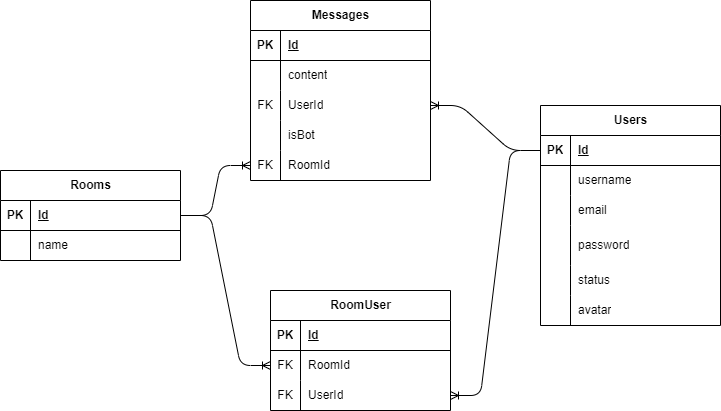

The diagram above was exported from draw.io. Its source (the exported page's mxGraphModel, read from the mxfile embedded in the PNG):
<mxGraphModel dx="1752" dy="335" grid="1" gridSize="10" guides="1" tooltips="1" connect="1" arrows="1" fold="1" page="1" pageScale="1" pageWidth="850" pageHeight="1100" math="0" shadow="0">
  <root>
    <mxCell id="0" />
    <mxCell id="1" parent="0" />
    <mxCell id="9" value="Users" style="shape=table;startSize=30;container=1;collapsible=1;childLayout=tableLayout;fixedRows=1;rowLines=0;fontStyle=1;align=center;resizeLast=1;html=1;" parent="1" vertex="1">
      <mxGeometry x="260" y="535" width="180" height="220" as="geometry" />
    </mxCell>
    <mxCell id="10" value="" style="shape=tableRow;horizontal=0;startSize=0;swimlaneHead=0;swimlaneBody=0;fillColor=none;collapsible=0;dropTarget=0;points=[[0,0.5],[1,0.5]];portConstraint=eastwest;top=0;left=0;right=0;bottom=1;" parent="9" vertex="1">
      <mxGeometry y="30" width="180" height="30" as="geometry" />
    </mxCell>
    <mxCell id="11" value="PK" style="shape=partialRectangle;connectable=0;fillColor=none;top=0;left=0;bottom=0;right=0;fontStyle=1;overflow=hidden;whiteSpace=wrap;html=1;" parent="10" vertex="1">
      <mxGeometry width="30" height="30" as="geometry">
        <mxRectangle width="30" height="30" as="alternateBounds" />
      </mxGeometry>
    </mxCell>
    <mxCell id="12" value="Id" style="shape=partialRectangle;connectable=0;fillColor=none;top=0;left=0;bottom=0;right=0;align=left;spacingLeft=6;fontStyle=5;overflow=hidden;whiteSpace=wrap;html=1;" parent="10" vertex="1">
      <mxGeometry x="30" width="150" height="30" as="geometry">
        <mxRectangle width="150" height="30" as="alternateBounds" />
      </mxGeometry>
    </mxCell>
    <mxCell id="13" value="" style="shape=tableRow;horizontal=0;startSize=0;swimlaneHead=0;swimlaneBody=0;fillColor=none;collapsible=0;dropTarget=0;points=[[0,0.5],[1,0.5]];portConstraint=eastwest;top=0;left=0;right=0;bottom=0;" parent="9" vertex="1">
      <mxGeometry y="60" width="180" height="30" as="geometry" />
    </mxCell>
    <mxCell id="14" value="" style="shape=partialRectangle;connectable=0;fillColor=none;top=0;left=0;bottom=0;right=0;editable=1;overflow=hidden;whiteSpace=wrap;html=1;" parent="13" vertex="1">
      <mxGeometry width="30" height="30" as="geometry">
        <mxRectangle width="30" height="30" as="alternateBounds" />
      </mxGeometry>
    </mxCell>
    <mxCell id="15" value="username" style="shape=partialRectangle;connectable=0;fillColor=none;top=0;left=0;bottom=0;right=0;align=left;spacingLeft=6;overflow=hidden;whiteSpace=wrap;html=1;" parent="13" vertex="1">
      <mxGeometry x="30" width="150" height="30" as="geometry">
        <mxRectangle width="150" height="30" as="alternateBounds" />
      </mxGeometry>
    </mxCell>
    <mxCell id="16" value="" style="shape=tableRow;horizontal=0;startSize=0;swimlaneHead=0;swimlaneBody=0;fillColor=none;collapsible=0;dropTarget=0;points=[[0,0.5],[1,0.5]];portConstraint=eastwest;top=0;left=0;right=0;bottom=0;" parent="9" vertex="1">
      <mxGeometry y="90" width="180" height="30" as="geometry" />
    </mxCell>
    <mxCell id="17" value="" style="shape=partialRectangle;connectable=0;fillColor=none;top=0;left=0;bottom=0;right=0;editable=1;overflow=hidden;whiteSpace=wrap;html=1;" parent="16" vertex="1">
      <mxGeometry width="30" height="30" as="geometry">
        <mxRectangle width="30" height="30" as="alternateBounds" />
      </mxGeometry>
    </mxCell>
    <mxCell id="18" value="email" style="shape=partialRectangle;connectable=0;fillColor=none;top=0;left=0;bottom=0;right=0;align=left;spacingLeft=6;overflow=hidden;whiteSpace=wrap;html=1;" parent="16" vertex="1">
      <mxGeometry x="30" width="150" height="30" as="geometry">
        <mxRectangle width="150" height="30" as="alternateBounds" />
      </mxGeometry>
    </mxCell>
    <mxCell id="19" value="" style="shape=tableRow;horizontal=0;startSize=0;swimlaneHead=0;swimlaneBody=0;fillColor=none;collapsible=0;dropTarget=0;points=[[0,0.5],[1,0.5]];portConstraint=eastwest;top=0;left=0;right=0;bottom=0;" parent="9" vertex="1">
      <mxGeometry y="120" width="180" height="40" as="geometry" />
    </mxCell>
    <mxCell id="20" value="" style="shape=partialRectangle;connectable=0;fillColor=none;top=0;left=0;bottom=0;right=0;editable=1;overflow=hidden;whiteSpace=wrap;html=1;" parent="19" vertex="1">
      <mxGeometry width="30" height="40" as="geometry">
        <mxRectangle width="30" height="40" as="alternateBounds" />
      </mxGeometry>
    </mxCell>
    <mxCell id="21" value="password" style="shape=partialRectangle;connectable=0;fillColor=none;top=0;left=0;bottom=0;right=0;align=left;spacingLeft=6;overflow=hidden;whiteSpace=wrap;html=1;" parent="19" vertex="1">
      <mxGeometry x="30" width="150" height="40" as="geometry">
        <mxRectangle width="150" height="40" as="alternateBounds" />
      </mxGeometry>
    </mxCell>
    <mxCell id="22" style="shape=tableRow;horizontal=0;startSize=0;swimlaneHead=0;swimlaneBody=0;fillColor=none;collapsible=0;dropTarget=0;points=[[0,0.5],[1,0.5]];portConstraint=eastwest;top=0;left=0;right=0;bottom=0;" parent="9" vertex="1">
      <mxGeometry y="160" width="180" height="30" as="geometry" />
    </mxCell>
    <mxCell id="23" style="shape=partialRectangle;connectable=0;fillColor=none;top=0;left=0;bottom=0;right=0;editable=1;overflow=hidden;whiteSpace=wrap;html=1;" parent="22" vertex="1">
      <mxGeometry width="30" height="30" as="geometry">
        <mxRectangle width="30" height="30" as="alternateBounds" />
      </mxGeometry>
    </mxCell>
    <mxCell id="24" value="status" style="shape=partialRectangle;connectable=0;fillColor=none;top=0;left=0;bottom=0;right=0;align=left;spacingLeft=6;overflow=hidden;whiteSpace=wrap;html=1;" parent="22" vertex="1">
      <mxGeometry x="30" width="150" height="30" as="geometry">
        <mxRectangle width="150" height="30" as="alternateBounds" />
      </mxGeometry>
    </mxCell>
    <mxCell id="57" style="shape=tableRow;horizontal=0;startSize=0;swimlaneHead=0;swimlaneBody=0;fillColor=none;collapsible=0;dropTarget=0;points=[[0,0.5],[1,0.5]];portConstraint=eastwest;top=0;left=0;right=0;bottom=0;" parent="9" vertex="1">
      <mxGeometry y="190" width="180" height="30" as="geometry" />
    </mxCell>
    <mxCell id="58" style="shape=partialRectangle;connectable=0;fillColor=none;top=0;left=0;bottom=0;right=0;editable=1;overflow=hidden;whiteSpace=wrap;html=1;" parent="57" vertex="1">
      <mxGeometry width="30" height="30" as="geometry">
        <mxRectangle width="30" height="30" as="alternateBounds" />
      </mxGeometry>
    </mxCell>
    <mxCell id="59" value="avatar" style="shape=partialRectangle;connectable=0;fillColor=none;top=0;left=0;bottom=0;right=0;align=left;spacingLeft=6;overflow=hidden;whiteSpace=wrap;html=1;" parent="57" vertex="1">
      <mxGeometry x="30" width="150" height="30" as="geometry">
        <mxRectangle width="150" height="30" as="alternateBounds" />
      </mxGeometry>
    </mxCell>
    <mxCell id="41" value="Messages" style="shape=table;startSize=30;container=1;collapsible=1;childLayout=tableLayout;fixedRows=1;rowLines=0;fontStyle=1;align=center;resizeLast=1;html=1;" parent="1" vertex="1">
      <mxGeometry x="-30" y="430" width="180" height="180" as="geometry" />
    </mxCell>
    <mxCell id="42" value="" style="shape=tableRow;horizontal=0;startSize=0;swimlaneHead=0;swimlaneBody=0;fillColor=none;collapsible=0;dropTarget=0;points=[[0,0.5],[1,0.5]];portConstraint=eastwest;top=0;left=0;right=0;bottom=1;" parent="41" vertex="1">
      <mxGeometry y="30" width="180" height="30" as="geometry" />
    </mxCell>
    <mxCell id="43" value="PK" style="shape=partialRectangle;connectable=0;fillColor=none;top=0;left=0;bottom=0;right=0;fontStyle=1;overflow=hidden;whiteSpace=wrap;html=1;" parent="42" vertex="1">
      <mxGeometry width="30" height="30" as="geometry">
        <mxRectangle width="30" height="30" as="alternateBounds" />
      </mxGeometry>
    </mxCell>
    <mxCell id="44" value="Id" style="shape=partialRectangle;connectable=0;fillColor=none;top=0;left=0;bottom=0;right=0;align=left;spacingLeft=6;fontStyle=5;overflow=hidden;whiteSpace=wrap;html=1;" parent="42" vertex="1">
      <mxGeometry x="30" width="150" height="30" as="geometry">
        <mxRectangle width="150" height="30" as="alternateBounds" />
      </mxGeometry>
    </mxCell>
    <mxCell id="45" value="" style="shape=tableRow;horizontal=0;startSize=0;swimlaneHead=0;swimlaneBody=0;fillColor=none;collapsible=0;dropTarget=0;points=[[0,0.5],[1,0.5]];portConstraint=eastwest;top=0;left=0;right=0;bottom=0;" parent="41" vertex="1">
      <mxGeometry y="60" width="180" height="30" as="geometry" />
    </mxCell>
    <mxCell id="46" value="" style="shape=partialRectangle;connectable=0;fillColor=none;top=0;left=0;bottom=0;right=0;editable=1;overflow=hidden;whiteSpace=wrap;html=1;" parent="45" vertex="1">
      <mxGeometry width="30" height="30" as="geometry">
        <mxRectangle width="30" height="30" as="alternateBounds" />
      </mxGeometry>
    </mxCell>
    <mxCell id="47" value="content" style="shape=partialRectangle;connectable=0;fillColor=none;top=0;left=0;bottom=0;right=0;align=left;spacingLeft=6;overflow=hidden;whiteSpace=wrap;html=1;" parent="45" vertex="1">
      <mxGeometry x="30" width="150" height="30" as="geometry">
        <mxRectangle width="150" height="30" as="alternateBounds" />
      </mxGeometry>
    </mxCell>
    <mxCell id="48" value="" style="shape=tableRow;horizontal=0;startSize=0;swimlaneHead=0;swimlaneBody=0;fillColor=none;collapsible=0;dropTarget=0;points=[[0,0.5],[1,0.5]];portConstraint=eastwest;top=0;left=0;right=0;bottom=0;" parent="41" vertex="1">
      <mxGeometry y="90" width="180" height="30" as="geometry" />
    </mxCell>
    <mxCell id="49" value="FK" style="shape=partialRectangle;connectable=0;fillColor=none;top=0;left=0;bottom=0;right=0;editable=1;overflow=hidden;whiteSpace=wrap;html=1;" parent="48" vertex="1">
      <mxGeometry width="30" height="30" as="geometry">
        <mxRectangle width="30" height="30" as="alternateBounds" />
      </mxGeometry>
    </mxCell>
    <mxCell id="50" value="UserId" style="shape=partialRectangle;connectable=0;fillColor=none;top=0;left=0;bottom=0;right=0;align=left;spacingLeft=6;overflow=hidden;whiteSpace=wrap;html=1;" parent="48" vertex="1">
      <mxGeometry x="30" width="150" height="30" as="geometry">
        <mxRectangle width="150" height="30" as="alternateBounds" />
      </mxGeometry>
    </mxCell>
    <mxCell id="51" value="" style="shape=tableRow;horizontal=0;startSize=0;swimlaneHead=0;swimlaneBody=0;fillColor=none;collapsible=0;dropTarget=0;points=[[0,0.5],[1,0.5]];portConstraint=eastwest;top=0;left=0;right=0;bottom=0;" parent="41" vertex="1">
      <mxGeometry y="120" width="180" height="30" as="geometry" />
    </mxCell>
    <mxCell id="52" value="" style="shape=partialRectangle;connectable=0;fillColor=none;top=0;left=0;bottom=0;right=0;editable=1;overflow=hidden;whiteSpace=wrap;html=1;" parent="51" vertex="1">
      <mxGeometry width="30" height="30" as="geometry">
        <mxRectangle width="30" height="30" as="alternateBounds" />
      </mxGeometry>
    </mxCell>
    <mxCell id="53" value="isBot" style="shape=partialRectangle;connectable=0;fillColor=none;top=0;left=0;bottom=0;right=0;align=left;spacingLeft=6;overflow=hidden;whiteSpace=wrap;html=1;" parent="51" vertex="1">
      <mxGeometry x="30" width="150" height="30" as="geometry">
        <mxRectangle width="150" height="30" as="alternateBounds" />
      </mxGeometry>
    </mxCell>
    <mxCell id="54" style="shape=tableRow;horizontal=0;startSize=0;swimlaneHead=0;swimlaneBody=0;fillColor=none;collapsible=0;dropTarget=0;points=[[0,0.5],[1,0.5]];portConstraint=eastwest;top=0;left=0;right=0;bottom=0;" parent="41" vertex="1">
      <mxGeometry y="150" width="180" height="30" as="geometry" />
    </mxCell>
    <mxCell id="55" value="FK" style="shape=partialRectangle;connectable=0;fillColor=none;top=0;left=0;bottom=0;right=0;editable=1;overflow=hidden;whiteSpace=wrap;html=1;" parent="54" vertex="1">
      <mxGeometry width="30" height="30" as="geometry">
        <mxRectangle width="30" height="30" as="alternateBounds" />
      </mxGeometry>
    </mxCell>
    <mxCell id="56" value="RoomId" style="shape=partialRectangle;connectable=0;fillColor=none;top=0;left=0;bottom=0;right=0;align=left;spacingLeft=6;overflow=hidden;whiteSpace=wrap;html=1;" parent="54" vertex="1">
      <mxGeometry x="30" width="150" height="30" as="geometry">
        <mxRectangle width="150" height="30" as="alternateBounds" />
      </mxGeometry>
    </mxCell>
    <mxCell id="79" value="Rooms" style="shape=table;startSize=30;container=1;collapsible=1;childLayout=tableLayout;fixedRows=1;rowLines=0;fontStyle=1;align=center;resizeLast=1;html=1;" parent="1" vertex="1">
      <mxGeometry x="-280" y="600" width="180" height="90" as="geometry" />
    </mxCell>
    <mxCell id="80" value="" style="shape=tableRow;horizontal=0;startSize=0;swimlaneHead=0;swimlaneBody=0;fillColor=none;collapsible=0;dropTarget=0;points=[[0,0.5],[1,0.5]];portConstraint=eastwest;top=0;left=0;right=0;bottom=1;" parent="79" vertex="1">
      <mxGeometry y="30" width="180" height="30" as="geometry" />
    </mxCell>
    <mxCell id="81" value="PK" style="shape=partialRectangle;connectable=0;fillColor=none;top=0;left=0;bottom=0;right=0;fontStyle=1;overflow=hidden;whiteSpace=wrap;html=1;" parent="80" vertex="1">
      <mxGeometry width="30" height="30" as="geometry">
        <mxRectangle width="30" height="30" as="alternateBounds" />
      </mxGeometry>
    </mxCell>
    <mxCell id="82" value="Id" style="shape=partialRectangle;connectable=0;fillColor=none;top=0;left=0;bottom=0;right=0;align=left;spacingLeft=6;fontStyle=5;overflow=hidden;whiteSpace=wrap;html=1;" parent="80" vertex="1">
      <mxGeometry x="30" width="150" height="30" as="geometry">
        <mxRectangle width="150" height="30" as="alternateBounds" />
      </mxGeometry>
    </mxCell>
    <mxCell id="86" value="" style="shape=tableRow;horizontal=0;startSize=0;swimlaneHead=0;swimlaneBody=0;fillColor=none;collapsible=0;dropTarget=0;points=[[0,0.5],[1,0.5]];portConstraint=eastwest;top=0;left=0;right=0;bottom=0;" parent="79" vertex="1">
      <mxGeometry y="60" width="180" height="30" as="geometry" />
    </mxCell>
    <mxCell id="87" value="" style="shape=partialRectangle;connectable=0;fillColor=none;top=0;left=0;bottom=0;right=0;editable=1;overflow=hidden;whiteSpace=wrap;html=1;" parent="86" vertex="1">
      <mxGeometry width="30" height="30" as="geometry">
        <mxRectangle width="30" height="30" as="alternateBounds" />
      </mxGeometry>
    </mxCell>
    <mxCell id="88" value="name" style="shape=partialRectangle;connectable=0;fillColor=none;top=0;left=0;bottom=0;right=0;align=left;spacingLeft=6;overflow=hidden;whiteSpace=wrap;html=1;" parent="86" vertex="1">
      <mxGeometry x="30" width="150" height="30" as="geometry">
        <mxRectangle width="150" height="30" as="alternateBounds" />
      </mxGeometry>
    </mxCell>
    <mxCell id="95" value="RoomUser" style="shape=table;startSize=30;container=1;collapsible=1;childLayout=tableLayout;fixedRows=1;rowLines=0;fontStyle=1;align=center;resizeLast=1;html=1;" parent="1" vertex="1">
      <mxGeometry x="-10" y="720" width="180" height="120" as="geometry" />
    </mxCell>
    <mxCell id="96" value="" style="shape=tableRow;horizontal=0;startSize=0;swimlaneHead=0;swimlaneBody=0;fillColor=none;collapsible=0;dropTarget=0;points=[[0,0.5],[1,0.5]];portConstraint=eastwest;top=0;left=0;right=0;bottom=1;" parent="95" vertex="1">
      <mxGeometry y="30" width="180" height="30" as="geometry" />
    </mxCell>
    <mxCell id="97" value="PK" style="shape=partialRectangle;connectable=0;fillColor=none;top=0;left=0;bottom=0;right=0;fontStyle=1;overflow=hidden;whiteSpace=wrap;html=1;" parent="96" vertex="1">
      <mxGeometry width="30" height="30" as="geometry">
        <mxRectangle width="30" height="30" as="alternateBounds" />
      </mxGeometry>
    </mxCell>
    <mxCell id="98" value="Id" style="shape=partialRectangle;connectable=0;fillColor=none;top=0;left=0;bottom=0;right=0;align=left;spacingLeft=6;fontStyle=5;overflow=hidden;whiteSpace=wrap;html=1;" parent="96" vertex="1">
      <mxGeometry x="30" width="150" height="30" as="geometry">
        <mxRectangle width="150" height="30" as="alternateBounds" />
      </mxGeometry>
    </mxCell>
    <mxCell id="99" value="" style="shape=tableRow;horizontal=0;startSize=0;swimlaneHead=0;swimlaneBody=0;fillColor=none;collapsible=0;dropTarget=0;points=[[0,0.5],[1,0.5]];portConstraint=eastwest;top=0;left=0;right=0;bottom=0;" parent="95" vertex="1">
      <mxGeometry y="60" width="180" height="30" as="geometry" />
    </mxCell>
    <mxCell id="100" value="FK" style="shape=partialRectangle;connectable=0;fillColor=none;top=0;left=0;bottom=0;right=0;editable=1;overflow=hidden;whiteSpace=wrap;html=1;" parent="99" vertex="1">
      <mxGeometry width="30" height="30" as="geometry">
        <mxRectangle width="30" height="30" as="alternateBounds" />
      </mxGeometry>
    </mxCell>
    <mxCell id="101" value="RoomId" style="shape=partialRectangle;connectable=0;fillColor=none;top=0;left=0;bottom=0;right=0;align=left;spacingLeft=6;overflow=hidden;whiteSpace=wrap;html=1;" parent="99" vertex="1">
      <mxGeometry x="30" width="150" height="30" as="geometry">
        <mxRectangle width="150" height="30" as="alternateBounds" />
      </mxGeometry>
    </mxCell>
    <mxCell id="102" value="" style="shape=tableRow;horizontal=0;startSize=0;swimlaneHead=0;swimlaneBody=0;fillColor=none;collapsible=0;dropTarget=0;points=[[0,0.5],[1,0.5]];portConstraint=eastwest;top=0;left=0;right=0;bottom=0;" parent="95" vertex="1">
      <mxGeometry y="90" width="180" height="30" as="geometry" />
    </mxCell>
    <mxCell id="103" value="FK" style="shape=partialRectangle;connectable=0;fillColor=none;top=0;left=0;bottom=0;right=0;editable=1;overflow=hidden;whiteSpace=wrap;html=1;" parent="102" vertex="1">
      <mxGeometry width="30" height="30" as="geometry">
        <mxRectangle width="30" height="30" as="alternateBounds" />
      </mxGeometry>
    </mxCell>
    <mxCell id="104" value="UserId" style="shape=partialRectangle;connectable=0;fillColor=none;top=0;left=0;bottom=0;right=0;align=left;spacingLeft=6;overflow=hidden;whiteSpace=wrap;html=1;" parent="102" vertex="1">
      <mxGeometry x="30" width="150" height="30" as="geometry">
        <mxRectangle width="150" height="30" as="alternateBounds" />
      </mxGeometry>
    </mxCell>
    <mxCell id="105" value="" style="edgeStyle=entityRelationEdgeStyle;fontSize=12;html=1;endArrow=ERoneToMany;" parent="1" source="10" target="48" edge="1">
      <mxGeometry width="100" height="100" relative="1" as="geometry">
        <mxPoint x="90" y="720" as="sourcePoint" />
        <mxPoint x="190" y="620" as="targetPoint" />
      </mxGeometry>
    </mxCell>
    <mxCell id="106" value="" style="edgeStyle=entityRelationEdgeStyle;fontSize=12;html=1;endArrow=ERoneToMany;" parent="1" source="80" target="54" edge="1">
      <mxGeometry width="100" height="100" relative="1" as="geometry">
        <mxPoint x="10" y="660" as="sourcePoint" />
        <mxPoint x="190" y="580" as="targetPoint" />
      </mxGeometry>
    </mxCell>
    <mxCell id="107" value="" style="edgeStyle=entityRelationEdgeStyle;fontSize=12;html=1;endArrow=ERoneToMany;" parent="1" source="10" target="102" edge="1">
      <mxGeometry width="100" height="100" relative="1" as="geometry">
        <mxPoint x="90" y="680" as="sourcePoint" />
        <mxPoint x="190" y="580" as="targetPoint" />
      </mxGeometry>
    </mxCell>
    <mxCell id="108" value="" style="edgeStyle=entityRelationEdgeStyle;fontSize=12;html=1;endArrow=ERoneToMany;" parent="1" source="80" target="99" edge="1">
      <mxGeometry width="100" height="100" relative="1" as="geometry">
        <mxPoint x="110" y="805" as="sourcePoint" />
        <mxPoint x="210" y="705" as="targetPoint" />
      </mxGeometry>
    </mxCell>
  </root>
</mxGraphModel>